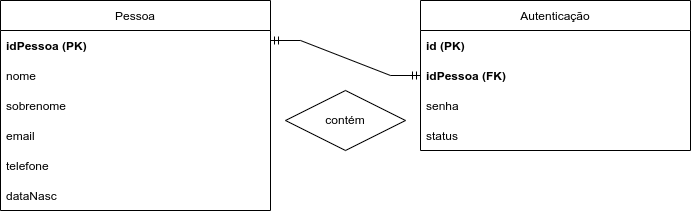

The diagram above was exported from draw.io. Its source (the exported page's mxGraphModel, read from the mxfile embedded in the PNG):
<mxGraphModel dx="1032" dy="572" grid="1" gridSize="10" guides="1" tooltips="1" connect="1" arrows="1" fold="1" page="0" pageScale="1" pageWidth="850" pageHeight="1100" math="0" shadow="0">
  <root>
    <mxCell id="0" />
    <mxCell id="1" parent="0" />
    <mxCell id="uDquRpDLs0Sd74rwcKNL-2" value="Pessoa" style="swimlane;fontStyle=0;childLayout=stackLayout;horizontal=1;startSize=30;horizontalStack=0;resizeParent=1;resizeParentMax=0;resizeLast=0;collapsible=1;marginBottom=0;" parent="1" vertex="1">
      <mxGeometry x="80" y="50" width="270" height="210" as="geometry" />
    </mxCell>
    <mxCell id="uDquRpDLs0Sd74rwcKNL-3" value="idPessoa (PK)" style="text;strokeColor=none;fillColor=none;align=left;verticalAlign=middle;spacingLeft=4;spacingRight=4;overflow=hidden;points=[[0,0.5],[1,0.5]];portConstraint=eastwest;rotatable=0;fontStyle=1" parent="uDquRpDLs0Sd74rwcKNL-2" vertex="1">
      <mxGeometry y="30" width="270" height="30" as="geometry" />
    </mxCell>
    <mxCell id="uDquRpDLs0Sd74rwcKNL-4" value="nome" style="text;strokeColor=none;fillColor=none;align=left;verticalAlign=middle;spacingLeft=4;spacingRight=4;overflow=hidden;points=[[0,0.5],[1,0.5]];portConstraint=eastwest;rotatable=0;" parent="uDquRpDLs0Sd74rwcKNL-2" vertex="1">
      <mxGeometry y="60" width="270" height="30" as="geometry" />
    </mxCell>
    <mxCell id="uDquRpDLs0Sd74rwcKNL-5" value="sobrenome" style="text;strokeColor=none;fillColor=none;align=left;verticalAlign=middle;spacingLeft=4;spacingRight=4;overflow=hidden;points=[[0,0.5],[1,0.5]];portConstraint=eastwest;rotatable=0;" parent="uDquRpDLs0Sd74rwcKNL-2" vertex="1">
      <mxGeometry y="90" width="270" height="30" as="geometry" />
    </mxCell>
    <mxCell id="uDquRpDLs0Sd74rwcKNL-6" value="email" style="text;strokeColor=none;fillColor=none;align=left;verticalAlign=middle;spacingLeft=4;spacingRight=4;overflow=hidden;points=[[0,0.5],[1,0.5]];portConstraint=eastwest;rotatable=0;" parent="uDquRpDLs0Sd74rwcKNL-2" vertex="1">
      <mxGeometry y="120" width="270" height="30" as="geometry" />
    </mxCell>
    <mxCell id="uDquRpDLs0Sd74rwcKNL-7" value="telefone" style="text;strokeColor=none;fillColor=none;align=left;verticalAlign=middle;spacingLeft=4;spacingRight=4;overflow=hidden;points=[[0,0.5],[1,0.5]];portConstraint=eastwest;rotatable=0;" parent="uDquRpDLs0Sd74rwcKNL-2" vertex="1">
      <mxGeometry y="150" width="270" height="30" as="geometry" />
    </mxCell>
    <mxCell id="uDquRpDLs0Sd74rwcKNL-8" value="dataNasc" style="text;strokeColor=none;fillColor=none;align=left;verticalAlign=middle;spacingLeft=4;spacingRight=4;overflow=hidden;points=[[0,0.5],[1,0.5]];portConstraint=eastwest;rotatable=0;" parent="uDquRpDLs0Sd74rwcKNL-2" vertex="1">
      <mxGeometry y="180" width="270" height="30" as="geometry" />
    </mxCell>
    <mxCell id="uDquRpDLs0Sd74rwcKNL-9" value="Autenticação" style="swimlane;fontStyle=0;childLayout=stackLayout;horizontal=1;startSize=30;horizontalStack=0;resizeParent=1;resizeParentMax=0;resizeLast=0;collapsible=1;marginBottom=0;" parent="1" vertex="1">
      <mxGeometry x="500" y="50" width="270" height="150" as="geometry" />
    </mxCell>
    <mxCell id="uDquRpDLs0Sd74rwcKNL-11" value="id (PK)" style="text;strokeColor=none;fillColor=none;align=left;verticalAlign=middle;spacingLeft=4;spacingRight=4;overflow=hidden;points=[[0,0.5],[1,0.5]];portConstraint=eastwest;rotatable=0;fontStyle=1" parent="uDquRpDLs0Sd74rwcKNL-9" vertex="1">
      <mxGeometry y="30" width="270" height="30" as="geometry" />
    </mxCell>
    <mxCell id="uDquRpDLs0Sd74rwcKNL-10" value="idPessoa (FK)" style="text;strokeColor=none;fillColor=none;align=left;verticalAlign=middle;spacingLeft=4;spacingRight=4;overflow=hidden;points=[[0,0.5],[1,0.5]];portConstraint=eastwest;rotatable=0;fontStyle=1" parent="uDquRpDLs0Sd74rwcKNL-9" vertex="1">
      <mxGeometry y="60" width="270" height="30" as="geometry" />
    </mxCell>
    <mxCell id="uDquRpDLs0Sd74rwcKNL-12" value="senha" style="text;strokeColor=none;fillColor=none;align=left;verticalAlign=middle;spacingLeft=4;spacingRight=4;overflow=hidden;points=[[0,0.5],[1,0.5]];portConstraint=eastwest;rotatable=0;" parent="uDquRpDLs0Sd74rwcKNL-9" vertex="1">
      <mxGeometry y="90" width="270" height="30" as="geometry" />
    </mxCell>
    <mxCell id="uDquRpDLs0Sd74rwcKNL-13" value="status" style="text;strokeColor=none;fillColor=none;align=left;verticalAlign=middle;spacingLeft=4;spacingRight=4;overflow=hidden;points=[[0,0.5],[1,0.5]];portConstraint=eastwest;rotatable=0;" parent="uDquRpDLs0Sd74rwcKNL-9" vertex="1">
      <mxGeometry y="120" width="270" height="30" as="geometry" />
    </mxCell>
    <mxCell id="uDquRpDLs0Sd74rwcKNL-16" value="contém" style="shape=rhombus;perimeter=rhombusPerimeter;whiteSpace=wrap;html=1;align=center;" parent="1" vertex="1">
      <mxGeometry x="365" y="140" width="120" height="60" as="geometry" />
    </mxCell>
    <mxCell id="uDquRpDLs0Sd74rwcKNL-17" value="" style="edgeStyle=entityRelationEdgeStyle;fontSize=12;html=1;endArrow=ERmandOne;startArrow=ERmandOne;rounded=0;entryX=0;entryY=0.5;entryDx=0;entryDy=0;" parent="1" target="uDquRpDLs0Sd74rwcKNL-10" edge="1">
      <mxGeometry width="100" height="100" relative="1" as="geometry">
        <mxPoint x="350" y="90" as="sourcePoint" />
        <mxPoint x="450" y="-10" as="targetPoint" />
      </mxGeometry>
    </mxCell>
  </root>
</mxGraphModel>